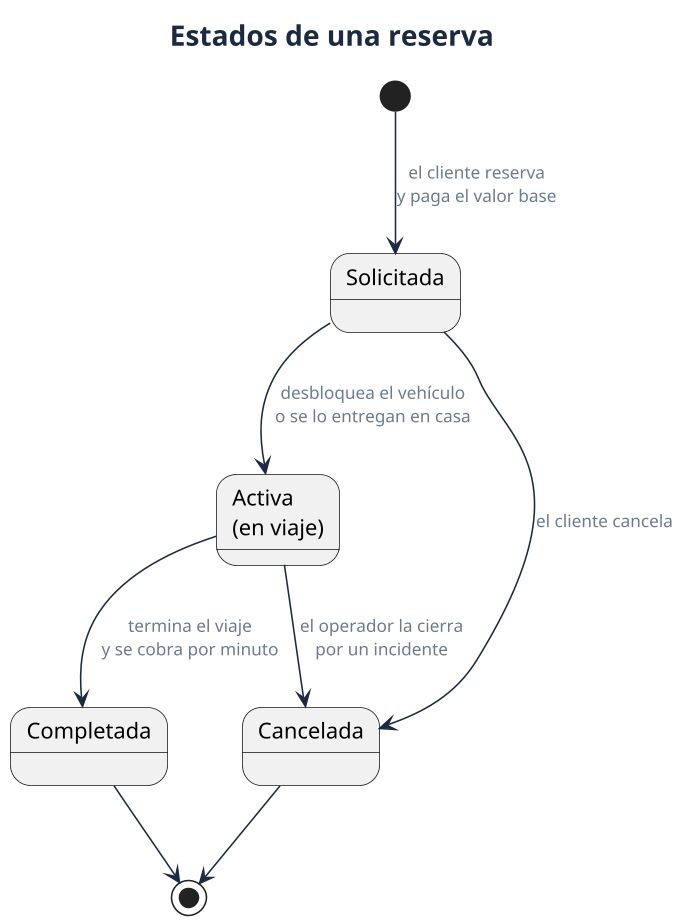

The diagram above was rendered by PlantUML. Its source (embedded in the PNG):
@startuml 21-estados-reserva
!include estilo.iuml
title Estados de una reserva

state "Solicitada" as S
state "Activa\n(en viaje)" as A
state "Completada" as C
state "Cancelada" as X

[*] --> S : el cliente reserva\ny paga el valor base
S --> A : desbloquea el vehículo\no se lo entregan en casa
S --> X : el cliente cancela
A --> C : termina el viaje\ny se cobra por minuto
A --> X : el operador la cierra\npor un incidente
C --> [*]
X --> [*]
@enduml